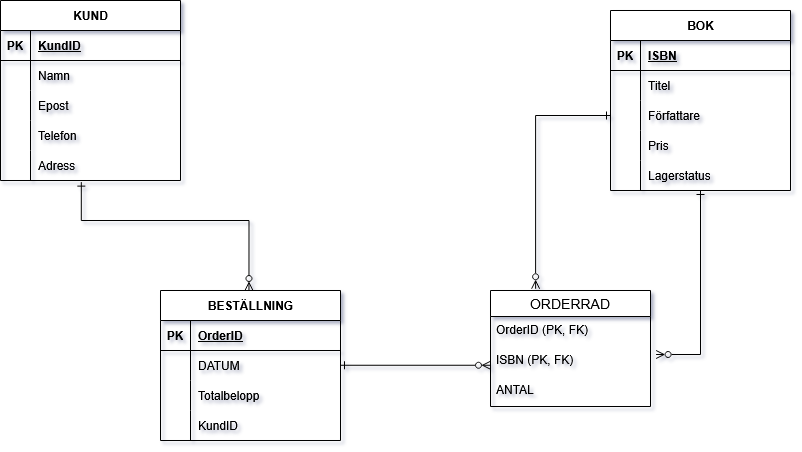

The diagram above was exported from draw.io. Its source (the exported page's mxGraphModel, read from the mxfile embedded in the PNG):
<mxGraphModel dx="1042" dy="562" grid="1" gridSize="10" guides="1" tooltips="1" connect="1" arrows="1" fold="1" page="1" pageScale="1" pageWidth="827" pageHeight="1169" math="0" shadow="0">
  <root>
    <mxCell id="0" />
    <mxCell id="1" parent="0" />
    <mxCell id="kLceR1XQ22VLt2_0vorb-1" parent="1" style="shape=table;startSize=30;container=1;collapsible=1;childLayout=tableLayout;fixedRows=1;rowLines=0;fontStyle=1;align=center;resizeLast=1;html=1;" value="KUND" vertex="1">
      <mxGeometry height="180" width="180" x="20" y="100" as="geometry">
        <mxRectangle height="30" width="70" x="80" y="120" as="alternateBounds" />
      </mxGeometry>
    </mxCell>
    <mxCell id="kLceR1XQ22VLt2_0vorb-2" parent="kLceR1XQ22VLt2_0vorb-1" style="shape=tableRow;horizontal=0;startSize=0;swimlaneHead=0;swimlaneBody=0;fillColor=none;collapsible=0;dropTarget=0;points=[[0,0.5],[1,0.5]];portConstraint=eastwest;top=0;left=0;right=0;bottom=1;" value="" vertex="1">
      <mxGeometry height="30" width="180" y="30" as="geometry" />
    </mxCell>
    <mxCell id="kLceR1XQ22VLt2_0vorb-3" parent="kLceR1XQ22VLt2_0vorb-2" style="shape=partialRectangle;connectable=0;fillColor=none;top=0;left=0;bottom=0;right=0;fontStyle=1;overflow=hidden;whiteSpace=wrap;html=1;" value="PK" vertex="1">
      <mxGeometry height="30" width="30" as="geometry">
        <mxRectangle height="30" width="30" as="alternateBounds" />
      </mxGeometry>
    </mxCell>
    <mxCell id="kLceR1XQ22VLt2_0vorb-4" parent="kLceR1XQ22VLt2_0vorb-2" style="shape=partialRectangle;connectable=0;fillColor=none;top=0;left=0;bottom=0;right=0;align=left;spacingLeft=6;fontStyle=5;overflow=hidden;whiteSpace=wrap;html=1;" value="KundID" vertex="1">
      <mxGeometry height="30" width="150" x="30" as="geometry">
        <mxRectangle height="30" width="150" as="alternateBounds" />
      </mxGeometry>
    </mxCell>
    <mxCell id="kLceR1XQ22VLt2_0vorb-5" parent="kLceR1XQ22VLt2_0vorb-1" style="shape=tableRow;horizontal=0;startSize=0;swimlaneHead=0;swimlaneBody=0;fillColor=none;collapsible=0;dropTarget=0;points=[[0,0.5],[1,0.5]];portConstraint=eastwest;top=0;left=0;right=0;bottom=0;" value="" vertex="1">
      <mxGeometry height="30" width="180" y="60" as="geometry" />
    </mxCell>
    <mxCell id="kLceR1XQ22VLt2_0vorb-6" parent="kLceR1XQ22VLt2_0vorb-5" style="shape=partialRectangle;connectable=0;fillColor=none;top=0;left=0;bottom=0;right=0;editable=1;overflow=hidden;whiteSpace=wrap;html=1;" value="" vertex="1">
      <mxGeometry height="30" width="30" as="geometry">
        <mxRectangle height="30" width="30" as="alternateBounds" />
      </mxGeometry>
    </mxCell>
    <mxCell id="kLceR1XQ22VLt2_0vorb-7" parent="kLceR1XQ22VLt2_0vorb-5" style="shape=partialRectangle;connectable=0;fillColor=none;top=0;left=0;bottom=0;right=0;align=left;spacingLeft=6;overflow=hidden;whiteSpace=wrap;html=1;" value="Namn" vertex="1">
      <mxGeometry height="30" width="150" x="30" as="geometry">
        <mxRectangle height="30" width="150" as="alternateBounds" />
      </mxGeometry>
    </mxCell>
    <mxCell id="kLceR1XQ22VLt2_0vorb-8" parent="kLceR1XQ22VLt2_0vorb-1" style="shape=tableRow;horizontal=0;startSize=0;swimlaneHead=0;swimlaneBody=0;fillColor=none;collapsible=0;dropTarget=0;points=[[0,0.5],[1,0.5]];portConstraint=eastwest;top=0;left=0;right=0;bottom=0;" value="" vertex="1">
      <mxGeometry height="30" width="180" y="90" as="geometry" />
    </mxCell>
    <mxCell id="kLceR1XQ22VLt2_0vorb-9" parent="kLceR1XQ22VLt2_0vorb-8" style="shape=partialRectangle;connectable=0;fillColor=none;top=0;left=0;bottom=0;right=0;editable=1;overflow=hidden;whiteSpace=wrap;html=1;" value="" vertex="1">
      <mxGeometry height="30" width="30" as="geometry">
        <mxRectangle height="30" width="30" as="alternateBounds" />
      </mxGeometry>
    </mxCell>
    <mxCell id="kLceR1XQ22VLt2_0vorb-10" parent="kLceR1XQ22VLt2_0vorb-8" style="shape=partialRectangle;connectable=0;fillColor=none;top=0;left=0;bottom=0;right=0;align=left;spacingLeft=6;overflow=hidden;whiteSpace=wrap;html=1;" value="Epost" vertex="1">
      <mxGeometry height="30" width="150" x="30" as="geometry">
        <mxRectangle height="30" width="150" as="alternateBounds" />
      </mxGeometry>
    </mxCell>
    <mxCell id="kLceR1XQ22VLt2_0vorb-11" parent="kLceR1XQ22VLt2_0vorb-1" style="shape=tableRow;horizontal=0;startSize=0;swimlaneHead=0;swimlaneBody=0;fillColor=none;collapsible=0;dropTarget=0;points=[[0,0.5],[1,0.5]];portConstraint=eastwest;top=0;left=0;right=0;bottom=0;" value="" vertex="1">
      <mxGeometry height="30" width="180" y="120" as="geometry" />
    </mxCell>
    <mxCell id="kLceR1XQ22VLt2_0vorb-12" parent="kLceR1XQ22VLt2_0vorb-11" style="shape=partialRectangle;connectable=0;fillColor=none;top=0;left=0;bottom=0;right=0;editable=1;overflow=hidden;whiteSpace=wrap;html=1;" value="" vertex="1">
      <mxGeometry height="30" width="30" as="geometry">
        <mxRectangle height="30" width="30" as="alternateBounds" />
      </mxGeometry>
    </mxCell>
    <mxCell id="kLceR1XQ22VLt2_0vorb-13" parent="kLceR1XQ22VLt2_0vorb-11" style="shape=partialRectangle;connectable=0;fillColor=none;top=0;left=0;bottom=0;right=0;align=left;spacingLeft=6;overflow=hidden;whiteSpace=wrap;html=1;" value="Telefon" vertex="1">
      <mxGeometry height="30" width="150" x="30" as="geometry">
        <mxRectangle height="30" width="150" as="alternateBounds" />
      </mxGeometry>
    </mxCell>
    <mxCell id="kLceR1XQ22VLt2_0vorb-18" parent="kLceR1XQ22VLt2_0vorb-1" style="shape=tableRow;horizontal=0;startSize=0;swimlaneHead=0;swimlaneBody=0;fillColor=none;collapsible=0;dropTarget=0;points=[[0,0.5],[1,0.5]];portConstraint=eastwest;top=0;left=0;right=0;bottom=0;" value="" vertex="1">
      <mxGeometry height="30" width="180" y="150" as="geometry" />
    </mxCell>
    <mxCell id="kLceR1XQ22VLt2_0vorb-19" parent="kLceR1XQ22VLt2_0vorb-18" style="shape=partialRectangle;connectable=0;fillColor=none;top=0;left=0;bottom=0;right=0;editable=1;overflow=hidden;whiteSpace=wrap;html=1;" value="" vertex="1">
      <mxGeometry height="30" width="30" as="geometry">
        <mxRectangle height="30" width="30" as="alternateBounds" />
      </mxGeometry>
    </mxCell>
    <mxCell id="kLceR1XQ22VLt2_0vorb-20" parent="kLceR1XQ22VLt2_0vorb-18" style="shape=partialRectangle;connectable=0;fillColor=none;top=0;left=0;bottom=0;right=0;align=left;spacingLeft=6;overflow=hidden;whiteSpace=wrap;html=1;" value="Adress" vertex="1">
      <mxGeometry height="30" width="150" x="30" as="geometry">
        <mxRectangle height="30" width="150" as="alternateBounds" />
      </mxGeometry>
    </mxCell>
    <mxCell id="kLceR1XQ22VLt2_0vorb-21" parent="1" style="shape=table;startSize=30;container=1;collapsible=1;childLayout=tableLayout;fixedRows=1;rowLines=0;fontStyle=1;align=center;resizeLast=1;html=1;" value="BESTÄLLNING" vertex="1">
      <mxGeometry height="150" width="180" x="180" y="390" as="geometry" />
    </mxCell>
    <mxCell id="kLceR1XQ22VLt2_0vorb-22" parent="kLceR1XQ22VLt2_0vorb-21" style="shape=tableRow;horizontal=0;startSize=0;swimlaneHead=0;swimlaneBody=0;fillColor=none;collapsible=0;dropTarget=0;points=[[0,0.5],[1,0.5]];portConstraint=eastwest;top=0;left=0;right=0;bottom=1;" value="" vertex="1">
      <mxGeometry height="30" width="180" y="30" as="geometry" />
    </mxCell>
    <mxCell id="kLceR1XQ22VLt2_0vorb-23" parent="kLceR1XQ22VLt2_0vorb-22" style="shape=partialRectangle;connectable=0;fillColor=none;top=0;left=0;bottom=0;right=0;fontStyle=1;overflow=hidden;whiteSpace=wrap;html=1;" value="PK" vertex="1">
      <mxGeometry height="30" width="30" as="geometry">
        <mxRectangle height="30" width="30" as="alternateBounds" />
      </mxGeometry>
    </mxCell>
    <mxCell id="kLceR1XQ22VLt2_0vorb-24" parent="kLceR1XQ22VLt2_0vorb-22" style="shape=partialRectangle;connectable=0;fillColor=none;top=0;left=0;bottom=0;right=0;align=left;spacingLeft=6;fontStyle=5;overflow=hidden;whiteSpace=wrap;html=1;" value="OrderID" vertex="1">
      <mxGeometry height="30" width="150" x="30" as="geometry">
        <mxRectangle height="30" width="150" as="alternateBounds" />
      </mxGeometry>
    </mxCell>
    <mxCell id="kLceR1XQ22VLt2_0vorb-25" parent="kLceR1XQ22VLt2_0vorb-21" style="shape=tableRow;horizontal=0;startSize=0;swimlaneHead=0;swimlaneBody=0;fillColor=none;collapsible=0;dropTarget=0;points=[[0,0.5],[1,0.5]];portConstraint=eastwest;top=0;left=0;right=0;bottom=0;" value="" vertex="1">
      <mxGeometry height="30" width="180" y="60" as="geometry" />
    </mxCell>
    <mxCell id="kLceR1XQ22VLt2_0vorb-26" parent="kLceR1XQ22VLt2_0vorb-25" style="shape=partialRectangle;connectable=0;fillColor=none;top=0;left=0;bottom=0;right=0;editable=1;overflow=hidden;whiteSpace=wrap;html=1;" value="" vertex="1">
      <mxGeometry height="30" width="30" as="geometry">
        <mxRectangle height="30" width="30" as="alternateBounds" />
      </mxGeometry>
    </mxCell>
    <mxCell id="kLceR1XQ22VLt2_0vorb-27" parent="kLceR1XQ22VLt2_0vorb-25" style="shape=partialRectangle;connectable=0;fillColor=none;top=0;left=0;bottom=0;right=0;align=left;spacingLeft=6;overflow=hidden;whiteSpace=wrap;html=1;" value="DATUM&lt;span style=&quot;white-space: pre;&quot;&gt;&#09;&lt;/span&gt;" vertex="1">
      <mxGeometry height="30" width="150" x="30" as="geometry">
        <mxRectangle height="30" width="150" as="alternateBounds" />
      </mxGeometry>
    </mxCell>
    <mxCell id="kLceR1XQ22VLt2_0vorb-28" parent="kLceR1XQ22VLt2_0vorb-21" style="shape=tableRow;horizontal=0;startSize=0;swimlaneHead=0;swimlaneBody=0;fillColor=none;collapsible=0;dropTarget=0;points=[[0,0.5],[1,0.5]];portConstraint=eastwest;top=0;left=0;right=0;bottom=0;" value="" vertex="1">
      <mxGeometry height="30" width="180" y="90" as="geometry" />
    </mxCell>
    <mxCell id="kLceR1XQ22VLt2_0vorb-29" parent="kLceR1XQ22VLt2_0vorb-28" style="shape=partialRectangle;connectable=0;fillColor=none;top=0;left=0;bottom=0;right=0;editable=1;overflow=hidden;whiteSpace=wrap;html=1;" value="" vertex="1">
      <mxGeometry height="30" width="30" as="geometry">
        <mxRectangle height="30" width="30" as="alternateBounds" />
      </mxGeometry>
    </mxCell>
    <mxCell id="kLceR1XQ22VLt2_0vorb-30" parent="kLceR1XQ22VLt2_0vorb-28" style="shape=partialRectangle;connectable=0;fillColor=none;top=0;left=0;bottom=0;right=0;align=left;spacingLeft=6;overflow=hidden;whiteSpace=wrap;html=1;" value="Totalbelopp&lt;span style=&quot;white-space: pre;&quot;&gt;&#09;&lt;/span&gt;" vertex="1">
      <mxGeometry height="30" width="150" x="30" as="geometry">
        <mxRectangle height="30" width="150" as="alternateBounds" />
      </mxGeometry>
    </mxCell>
    <mxCell id="kLceR1XQ22VLt2_0vorb-31" parent="kLceR1XQ22VLt2_0vorb-21" style="shape=tableRow;horizontal=0;startSize=0;swimlaneHead=0;swimlaneBody=0;fillColor=none;collapsible=0;dropTarget=0;points=[[0,0.5],[1,0.5]];portConstraint=eastwest;top=0;left=0;right=0;bottom=0;" value="" vertex="1">
      <mxGeometry height="30" width="180" y="120" as="geometry" />
    </mxCell>
    <mxCell id="kLceR1XQ22VLt2_0vorb-32" parent="kLceR1XQ22VLt2_0vorb-31" style="shape=partialRectangle;connectable=0;fillColor=none;top=0;left=0;bottom=0;right=0;editable=1;overflow=hidden;whiteSpace=wrap;html=1;" value="" vertex="1">
      <mxGeometry height="30" width="30" as="geometry">
        <mxRectangle height="30" width="30" as="alternateBounds" />
      </mxGeometry>
    </mxCell>
    <mxCell id="kLceR1XQ22VLt2_0vorb-33" parent="kLceR1XQ22VLt2_0vorb-31" style="shape=partialRectangle;connectable=0;fillColor=none;top=0;left=0;bottom=0;right=0;align=left;spacingLeft=6;overflow=hidden;whiteSpace=wrap;html=1;" value="KundID" vertex="1">
      <mxGeometry height="30" width="150" x="30" as="geometry">
        <mxRectangle height="30" width="150" as="alternateBounds" />
      </mxGeometry>
    </mxCell>
    <mxCell id="kLceR1XQ22VLt2_0vorb-47" parent="1" style="swimlane;fontStyle=0;childLayout=stackLayout;horizontal=1;startSize=26;horizontalStack=0;resizeParent=1;resizeParentMax=0;resizeLast=0;collapsible=1;marginBottom=0;align=center;fontSize=14;" value="ORDERRAD" vertex="1">
      <mxGeometry height="116" width="160" x="510" y="390" as="geometry" />
    </mxCell>
    <mxCell id="kLceR1XQ22VLt2_0vorb-48" parent="kLceR1XQ22VLt2_0vorb-47" style="text;strokeColor=none;fillColor=none;spacingLeft=4;spacingRight=4;overflow=hidden;rotatable=0;points=[[0,0.5],[1,0.5]];portConstraint=eastwest;fontSize=12;whiteSpace=wrap;html=1;" value="OrderID (PK, FK)" vertex="1">
      <mxGeometry height="30" width="160" y="26" as="geometry" />
    </mxCell>
    <mxCell id="kLceR1XQ22VLt2_0vorb-49" parent="kLceR1XQ22VLt2_0vorb-47" style="text;strokeColor=none;fillColor=none;spacingLeft=4;spacingRight=4;overflow=hidden;rotatable=0;points=[[0,0.5],[1,0.5]];portConstraint=eastwest;fontSize=12;whiteSpace=wrap;html=1;" value="ISBN (PK, FK)" vertex="1">
      <mxGeometry height="30" width="160" y="56" as="geometry" />
    </mxCell>
    <mxCell id="kLceR1XQ22VLt2_0vorb-50" parent="kLceR1XQ22VLt2_0vorb-47" style="text;strokeColor=none;fillColor=none;spacingLeft=4;spacingRight=4;overflow=hidden;rotatable=0;points=[[0,0.5],[1,0.5]];portConstraint=eastwest;fontSize=12;whiteSpace=wrap;html=1;" value="ANTAL" vertex="1">
      <mxGeometry height="30" width="160" y="86" as="geometry" />
    </mxCell>
    <mxCell id="kLceR1XQ22VLt2_0vorb-51" parent="1" style="shape=table;startSize=30;container=1;collapsible=1;childLayout=tableLayout;fixedRows=1;rowLines=0;fontStyle=1;align=center;resizeLast=1;html=1;" value="BOK" vertex="1">
      <mxGeometry height="180" width="180" x="630" y="110" as="geometry">
        <mxRectangle height="30" width="70" x="80" y="120" as="alternateBounds" />
      </mxGeometry>
    </mxCell>
    <mxCell id="kLceR1XQ22VLt2_0vorb-52" parent="kLceR1XQ22VLt2_0vorb-51" style="shape=tableRow;horizontal=0;startSize=0;swimlaneHead=0;swimlaneBody=0;fillColor=none;collapsible=0;dropTarget=0;points=[[0,0.5],[1,0.5]];portConstraint=eastwest;top=0;left=0;right=0;bottom=1;" value="" vertex="1">
      <mxGeometry height="30" width="180" y="30" as="geometry" />
    </mxCell>
    <mxCell id="kLceR1XQ22VLt2_0vorb-53" parent="kLceR1XQ22VLt2_0vorb-52" style="shape=partialRectangle;connectable=0;fillColor=none;top=0;left=0;bottom=0;right=0;fontStyle=1;overflow=hidden;whiteSpace=wrap;html=1;" value="PK" vertex="1">
      <mxGeometry height="30" width="30" as="geometry">
        <mxRectangle height="30" width="30" as="alternateBounds" />
      </mxGeometry>
    </mxCell>
    <mxCell id="kLceR1XQ22VLt2_0vorb-54" parent="kLceR1XQ22VLt2_0vorb-52" style="shape=partialRectangle;connectable=0;fillColor=none;top=0;left=0;bottom=0;right=0;align=left;spacingLeft=6;fontStyle=5;overflow=hidden;whiteSpace=wrap;html=1;" value="ISBN" vertex="1">
      <mxGeometry height="30" width="150" x="30" as="geometry">
        <mxRectangle height="30" width="150" as="alternateBounds" />
      </mxGeometry>
    </mxCell>
    <mxCell id="kLceR1XQ22VLt2_0vorb-55" parent="kLceR1XQ22VLt2_0vorb-51" style="shape=tableRow;horizontal=0;startSize=0;swimlaneHead=0;swimlaneBody=0;fillColor=none;collapsible=0;dropTarget=0;points=[[0,0.5],[1,0.5]];portConstraint=eastwest;top=0;left=0;right=0;bottom=0;" value="" vertex="1">
      <mxGeometry height="30" width="180" y="60" as="geometry" />
    </mxCell>
    <mxCell id="kLceR1XQ22VLt2_0vorb-56" parent="kLceR1XQ22VLt2_0vorb-55" style="shape=partialRectangle;connectable=0;fillColor=none;top=0;left=0;bottom=0;right=0;editable=1;overflow=hidden;whiteSpace=wrap;html=1;" value="" vertex="1">
      <mxGeometry height="30" width="30" as="geometry">
        <mxRectangle height="30" width="30" as="alternateBounds" />
      </mxGeometry>
    </mxCell>
    <mxCell id="kLceR1XQ22VLt2_0vorb-57" parent="kLceR1XQ22VLt2_0vorb-55" style="shape=partialRectangle;connectable=0;fillColor=none;top=0;left=0;bottom=0;right=0;align=left;spacingLeft=6;overflow=hidden;whiteSpace=wrap;html=1;" value="Titel&lt;span style=&quot;white-space: pre;&quot;&gt;&#09;&lt;/span&gt;" vertex="1">
      <mxGeometry height="30" width="150" x="30" as="geometry">
        <mxRectangle height="30" width="150" as="alternateBounds" />
      </mxGeometry>
    </mxCell>
    <mxCell id="kLceR1XQ22VLt2_0vorb-58" parent="kLceR1XQ22VLt2_0vorb-51" style="shape=tableRow;horizontal=0;startSize=0;swimlaneHead=0;swimlaneBody=0;fillColor=none;collapsible=0;dropTarget=0;points=[[0,0.5],[1,0.5]];portConstraint=eastwest;top=0;left=0;right=0;bottom=0;" value="" vertex="1">
      <mxGeometry height="30" width="180" y="90" as="geometry" />
    </mxCell>
    <mxCell id="kLceR1XQ22VLt2_0vorb-59" parent="kLceR1XQ22VLt2_0vorb-58" style="shape=partialRectangle;connectable=0;fillColor=none;top=0;left=0;bottom=0;right=0;editable=1;overflow=hidden;whiteSpace=wrap;html=1;" value="" vertex="1">
      <mxGeometry height="30" width="30" as="geometry">
        <mxRectangle height="30" width="30" as="alternateBounds" />
      </mxGeometry>
    </mxCell>
    <mxCell id="kLceR1XQ22VLt2_0vorb-60" parent="kLceR1XQ22VLt2_0vorb-58" style="shape=partialRectangle;connectable=0;fillColor=none;top=0;left=0;bottom=0;right=0;align=left;spacingLeft=6;overflow=hidden;whiteSpace=wrap;html=1;" value="Författare" vertex="1">
      <mxGeometry height="30" width="150" x="30" as="geometry">
        <mxRectangle height="30" width="150" as="alternateBounds" />
      </mxGeometry>
    </mxCell>
    <mxCell id="kLceR1XQ22VLt2_0vorb-61" parent="kLceR1XQ22VLt2_0vorb-51" style="shape=tableRow;horizontal=0;startSize=0;swimlaneHead=0;swimlaneBody=0;fillColor=none;collapsible=0;dropTarget=0;points=[[0,0.5],[1,0.5]];portConstraint=eastwest;top=0;left=0;right=0;bottom=0;" value="" vertex="1">
      <mxGeometry height="30" width="180" y="120" as="geometry" />
    </mxCell>
    <mxCell id="kLceR1XQ22VLt2_0vorb-62" parent="kLceR1XQ22VLt2_0vorb-61" style="shape=partialRectangle;connectable=0;fillColor=none;top=0;left=0;bottom=0;right=0;editable=1;overflow=hidden;whiteSpace=wrap;html=1;" value="" vertex="1">
      <mxGeometry height="30" width="30" as="geometry">
        <mxRectangle height="30" width="30" as="alternateBounds" />
      </mxGeometry>
    </mxCell>
    <mxCell id="kLceR1XQ22VLt2_0vorb-63" parent="kLceR1XQ22VLt2_0vorb-61" style="shape=partialRectangle;connectable=0;fillColor=none;top=0;left=0;bottom=0;right=0;align=left;spacingLeft=6;overflow=hidden;whiteSpace=wrap;html=1;" value="Pris&lt;span style=&quot;white-space: pre;&quot;&gt;&#09;&lt;/span&gt;" vertex="1">
      <mxGeometry height="30" width="150" x="30" as="geometry">
        <mxRectangle height="30" width="150" as="alternateBounds" />
      </mxGeometry>
    </mxCell>
    <mxCell id="kLceR1XQ22VLt2_0vorb-64" parent="kLceR1XQ22VLt2_0vorb-51" style="shape=tableRow;horizontal=0;startSize=0;swimlaneHead=0;swimlaneBody=0;fillColor=none;collapsible=0;dropTarget=0;points=[[0,0.5],[1,0.5]];portConstraint=eastwest;top=0;left=0;right=0;bottom=0;" value="" vertex="1">
      <mxGeometry height="30" width="180" y="150" as="geometry" />
    </mxCell>
    <mxCell id="kLceR1XQ22VLt2_0vorb-65" parent="kLceR1XQ22VLt2_0vorb-64" style="shape=partialRectangle;connectable=0;fillColor=none;top=0;left=0;bottom=0;right=0;editable=1;overflow=hidden;whiteSpace=wrap;html=1;" value="" vertex="1">
      <mxGeometry height="30" width="30" as="geometry">
        <mxRectangle height="30" width="30" as="alternateBounds" />
      </mxGeometry>
    </mxCell>
    <mxCell id="kLceR1XQ22VLt2_0vorb-66" parent="kLceR1XQ22VLt2_0vorb-64" style="shape=partialRectangle;connectable=0;fillColor=none;top=0;left=0;bottom=0;right=0;align=left;spacingLeft=6;overflow=hidden;whiteSpace=wrap;html=1;" value="Lagerstatus" vertex="1">
      <mxGeometry height="30" width="150" x="30" as="geometry">
        <mxRectangle height="30" width="150" as="alternateBounds" />
      </mxGeometry>
    </mxCell>
    <mxCell id="kLceR1XQ22VLt2_0vorb-67" edge="1" parent="1" style="edgeStyle=orthogonalEdgeStyle;rounded=0;orthogonalLoop=1;jettySize=auto;html=1;entryX=0;entryY=0.632;entryDx=0;entryDy=0;entryPerimeter=0;endArrow=ERzeroToMany;endFill=0;startArrow=ERone;startFill=0;">
      <mxGeometry relative="1" as="geometry">
        <mxPoint x="360" y="464.76" as="sourcePoint" />
        <mxPoint x="510" y="464.76" as="targetPoint" />
      </mxGeometry>
    </mxCell>
    <mxCell id="kLceR1XQ22VLt2_0vorb-71" edge="1" parent="1" source="kLceR1XQ22VLt2_0vorb-18" style="edgeStyle=orthogonalEdgeStyle;rounded=0;orthogonalLoop=1;jettySize=auto;html=1;entryX=0.547;entryY=0.036;entryDx=0;entryDy=0;entryPerimeter=0;endArrow=ERzeroToMany;endFill=0;exitX=0.449;exitY=1.054;exitDx=0;exitDy=0;exitPerimeter=0;startArrow=ERone;startFill=0;">
      <mxGeometry relative="1" as="geometry">
        <Array as="points">
          <mxPoint x="101" y="320" />
          <mxPoint x="269" y="320" />
        </Array>
        <mxPoint x="100" y="290" as="sourcePoint" />
        <mxPoint x="268.46000000000004" y="390" as="targetPoint" />
      </mxGeometry>
    </mxCell>
    <mxCell id="kLceR1XQ22VLt2_0vorb-74" edge="1" parent="1" source="kLceR1XQ22VLt2_0vorb-51" style="edgeStyle=orthogonalEdgeStyle;rounded=0;orthogonalLoop=1;jettySize=auto;html=1;entryX=1.035;entryY=0.267;entryDx=0;entryDy=0;entryPerimeter=0;endArrow=ERzeroToMany;endFill=0;startArrow=ERone;startFill=0;" target="kLceR1XQ22VLt2_0vorb-49">
      <mxGeometry relative="1" as="geometry" />
    </mxCell>
    <mxCell id="kLceR1XQ22VLt2_0vorb-75" edge="1" parent="1" source="kLceR1XQ22VLt2_0vorb-58" style="edgeStyle=orthogonalEdgeStyle;rounded=0;orthogonalLoop=1;jettySize=auto;html=1;entryX=0.282;entryY=-0.015;entryDx=0;entryDy=0;entryPerimeter=0;startArrow=ERone;startFill=0;endArrow=ERzeroToMany;endFill=0;" target="kLceR1XQ22VLt2_0vorb-47">
      <mxGeometry relative="1" as="geometry" />
    </mxCell>
  </root>
</mxGraphModel>